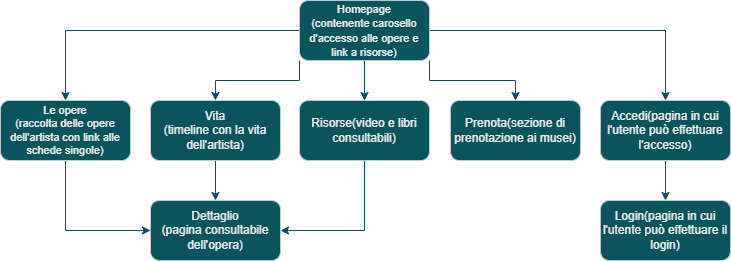

The diagram above was exported from draw.io. Its source (the exported page's mxGraphModel, read from the mxfile embedded in the PNG):
<mxGraphModel dx="872" dy="473" grid="1" gridSize="10" guides="1" tooltips="1" connect="1" arrows="1" fold="1" page="1" pageScale="1" pageWidth="827" pageHeight="1169" math="0" shadow="0">
  <root>
    <mxCell id="0" />
    <mxCell id="1" parent="0" />
    <mxCell id="c1FcTqLXf7cwLzp_RjLY-12" style="edgeStyle=orthogonalEdgeStyle;rounded=0;orthogonalLoop=1;jettySize=auto;html=1;exitX=0.5;exitY=1;exitDx=0;exitDy=0;entryX=0.5;entryY=0;entryDx=0;entryDy=0;labelBackgroundColor=none;fontColor=default;strokeColor=#0B4D6A;" edge="1" parent="1" source="c1FcTqLXf7cwLzp_RjLY-1" target="c1FcTqLXf7cwLzp_RjLY-6">
      <mxGeometry relative="1" as="geometry" />
    </mxCell>
    <mxCell id="c1FcTqLXf7cwLzp_RjLY-13" style="edgeStyle=orthogonalEdgeStyle;rounded=0;orthogonalLoop=1;jettySize=auto;html=1;exitX=0;exitY=1;exitDx=0;exitDy=0;entryX=0.5;entryY=0;entryDx=0;entryDy=0;labelBackgroundColor=none;fontColor=default;strokeColor=#0B4D6A;" edge="1" parent="1" source="c1FcTqLXf7cwLzp_RjLY-1" target="c1FcTqLXf7cwLzp_RjLY-5">
      <mxGeometry relative="1" as="geometry" />
    </mxCell>
    <mxCell id="c1FcTqLXf7cwLzp_RjLY-14" style="edgeStyle=orthogonalEdgeStyle;rounded=0;orthogonalLoop=1;jettySize=auto;html=1;exitX=0;exitY=0.5;exitDx=0;exitDy=0;entryX=0.5;entryY=0;entryDx=0;entryDy=0;labelBackgroundColor=none;fontColor=default;strokeColor=#0B4D6A;" edge="1" parent="1" source="c1FcTqLXf7cwLzp_RjLY-1" target="c1FcTqLXf7cwLzp_RjLY-3">
      <mxGeometry relative="1" as="geometry" />
    </mxCell>
    <mxCell id="c1FcTqLXf7cwLzp_RjLY-15" style="edgeStyle=orthogonalEdgeStyle;rounded=0;orthogonalLoop=1;jettySize=auto;html=1;exitX=1;exitY=0.5;exitDx=0;exitDy=0;entryX=0.5;entryY=0;entryDx=0;entryDy=0;labelBackgroundColor=none;fontColor=default;strokeColor=#0B4D6A;" edge="1" parent="1" source="c1FcTqLXf7cwLzp_RjLY-1" target="c1FcTqLXf7cwLzp_RjLY-8">
      <mxGeometry relative="1" as="geometry" />
    </mxCell>
    <mxCell id="c1FcTqLXf7cwLzp_RjLY-16" style="edgeStyle=orthogonalEdgeStyle;rounded=0;orthogonalLoop=1;jettySize=auto;html=1;exitX=1;exitY=1;exitDx=0;exitDy=0;entryX=0.5;entryY=0;entryDx=0;entryDy=0;labelBackgroundColor=none;fontColor=default;strokeColor=#0B4D6A;" edge="1" parent="1" source="c1FcTqLXf7cwLzp_RjLY-1" target="c1FcTqLXf7cwLzp_RjLY-7">
      <mxGeometry relative="1" as="geometry" />
    </mxCell>
    <mxCell id="c1FcTqLXf7cwLzp_RjLY-1" value="&lt;div&gt;&lt;font style=&quot;font-size: 11px;&quot;&gt;Homepage&lt;/font&gt;&lt;/div&gt;&lt;div&gt;&lt;font style=&quot;font-size: 11px;&quot;&gt;(contenente carosello d'accesso alle opere e link a risorse)&lt;/font&gt;&lt;/div&gt;" style="rounded=1;whiteSpace=wrap;html=1;labelBackgroundColor=none;fillColor=#09555B;strokeColor=#BAC8D3;fontColor=#EEEEEE;" vertex="1" parent="1">
      <mxGeometry x="349" y="20" width="130" height="60" as="geometry" />
    </mxCell>
    <mxCell id="c1FcTqLXf7cwLzp_RjLY-20" style="edgeStyle=orthogonalEdgeStyle;rounded=0;orthogonalLoop=1;jettySize=auto;html=1;exitX=0.5;exitY=1;exitDx=0;exitDy=0;entryX=0;entryY=0.5;entryDx=0;entryDy=0;labelBackgroundColor=none;fontColor=default;strokeColor=#0B4D6A;" edge="1" parent="1" source="c1FcTqLXf7cwLzp_RjLY-3" target="c1FcTqLXf7cwLzp_RjLY-10">
      <mxGeometry relative="1" as="geometry" />
    </mxCell>
    <mxCell id="c1FcTqLXf7cwLzp_RjLY-3" value="Le opere&lt;div&gt;(raccolta delle opere dell'artista con link alle schede singole)&lt;/div&gt;" style="rounded=1;whiteSpace=wrap;html=1;fontSize=11;labelBackgroundColor=none;fillColor=#09555B;strokeColor=#BAC8D3;fontColor=#EEEEEE;" vertex="1" parent="1">
      <mxGeometry x="50" y="120" width="130" height="60" as="geometry" />
    </mxCell>
    <mxCell id="c1FcTqLXf7cwLzp_RjLY-19" style="edgeStyle=orthogonalEdgeStyle;rounded=0;orthogonalLoop=1;jettySize=auto;html=1;exitX=0.5;exitY=1;exitDx=0;exitDy=0;entryX=0.5;entryY=0;entryDx=0;entryDy=0;labelBackgroundColor=none;fontColor=default;strokeColor=#0B4D6A;" edge="1" parent="1" source="c1FcTqLXf7cwLzp_RjLY-5" target="c1FcTqLXf7cwLzp_RjLY-10">
      <mxGeometry relative="1" as="geometry" />
    </mxCell>
    <mxCell id="c1FcTqLXf7cwLzp_RjLY-5" value="Vita&lt;div&gt;(timeline con la vita dell'artista)&lt;/div&gt;" style="rounded=1;whiteSpace=wrap;html=1;labelBackgroundColor=none;fillColor=#09555B;strokeColor=#BAC8D3;fontColor=#EEEEEE;" vertex="1" parent="1">
      <mxGeometry x="200" y="120" width="130" height="60" as="geometry" />
    </mxCell>
    <mxCell id="c1FcTqLXf7cwLzp_RjLY-18" style="edgeStyle=orthogonalEdgeStyle;rounded=0;orthogonalLoop=1;jettySize=auto;html=1;exitX=0.5;exitY=1;exitDx=0;exitDy=0;entryX=1;entryY=0.5;entryDx=0;entryDy=0;labelBackgroundColor=none;fontColor=default;strokeColor=#0B4D6A;" edge="1" parent="1" source="c1FcTqLXf7cwLzp_RjLY-6" target="c1FcTqLXf7cwLzp_RjLY-10">
      <mxGeometry relative="1" as="geometry" />
    </mxCell>
    <mxCell id="c1FcTqLXf7cwLzp_RjLY-6" value="Risorse(video e libri consultabili)" style="rounded=1;whiteSpace=wrap;html=1;labelBackgroundColor=none;fillColor=#09555B;strokeColor=#BAC8D3;fontColor=#EEEEEE;" vertex="1" parent="1">
      <mxGeometry x="349" y="120" width="130" height="60" as="geometry" />
    </mxCell>
    <mxCell id="c1FcTqLXf7cwLzp_RjLY-7" value="Prenota(sezione di prenotazione ai musei)" style="rounded=1;whiteSpace=wrap;html=1;labelBackgroundColor=none;fillColor=#09555B;strokeColor=#BAC8D3;fontColor=#EEEEEE;" vertex="1" parent="1">
      <mxGeometry x="500" y="120" width="130" height="60" as="geometry" />
    </mxCell>
    <mxCell id="c1FcTqLXf7cwLzp_RjLY-17" style="edgeStyle=orthogonalEdgeStyle;rounded=0;orthogonalLoop=1;jettySize=auto;html=1;exitX=0.5;exitY=1;exitDx=0;exitDy=0;entryX=0.5;entryY=0;entryDx=0;entryDy=0;labelBackgroundColor=none;fontColor=default;strokeColor=#0B4D6A;" edge="1" parent="1" source="c1FcTqLXf7cwLzp_RjLY-8" target="c1FcTqLXf7cwLzp_RjLY-9">
      <mxGeometry relative="1" as="geometry" />
    </mxCell>
    <mxCell id="c1FcTqLXf7cwLzp_RjLY-8" value="Accedi(pagina in cui l'utente può effettuare l'accesso)" style="rounded=1;whiteSpace=wrap;html=1;labelBackgroundColor=none;fillColor=#09555B;strokeColor=#BAC8D3;fontColor=#EEEEEE;" vertex="1" parent="1">
      <mxGeometry x="650" y="120" width="130" height="60" as="geometry" />
    </mxCell>
    <mxCell id="c1FcTqLXf7cwLzp_RjLY-9" value="Login(pagina in cui l'utente può effettuare il login)" style="rounded=1;whiteSpace=wrap;html=1;labelBackgroundColor=none;fillColor=#09555B;strokeColor=#BAC8D3;fontColor=#EEEEEE;" vertex="1" parent="1">
      <mxGeometry x="650" y="220" width="130" height="60" as="geometry" />
    </mxCell>
    <mxCell id="c1FcTqLXf7cwLzp_RjLY-10" value="Dettaglio&lt;div&gt;(pagina consultabile dell'opera)&lt;/div&gt;" style="rounded=1;whiteSpace=wrap;html=1;labelBackgroundColor=none;fillColor=#09555B;strokeColor=#BAC8D3;fontColor=#EEEEEE;" vertex="1" parent="1">
      <mxGeometry x="200" y="220" width="130" height="60" as="geometry" />
    </mxCell>
  </root>
</mxGraphModel>